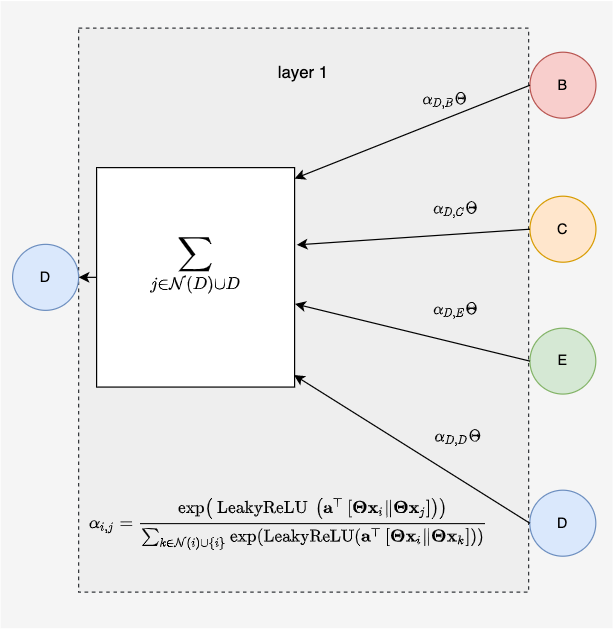

The diagram above was exported from draw.io. Its source (the exported page's mxGraphModel, read from the mxfile embedded in the PNG):
<mxGraphModel dx="682" dy="772" grid="1" gridSize="10" guides="1" tooltips="1" connect="1" arrows="1" fold="1" page="1" pageScale="1" pageWidth="850" pageHeight="1100" math="1" shadow="0">
  <root>
    <mxCell id="0" />
    <mxCell id="1" parent="0" />
    <mxCell id="2" value="" style="rounded=0;whiteSpace=wrap;html=1;fillColor=#f5f5f5;fontColor=#333333;strokeColor=none;" parent="1" vertex="1">
      <mxGeometry x="30" y="17.44" width="510" height="522.56" as="geometry" />
    </mxCell>
    <mxCell id="3" value="&lt;font style=&quot;font-size: 14px&quot;&gt;layer 1&lt;br&gt;&lt;/font&gt;&lt;br&gt;&lt;br&gt;&lt;br&gt;&lt;br&gt;&lt;br&gt;&lt;br&gt;&lt;br&gt;&lt;br&gt;&lt;br&gt;&lt;br&gt;&lt;br&gt;&lt;br&gt;&lt;br&gt;&lt;br&gt;&lt;br&gt;&lt;br&gt;&lt;br&gt;&lt;br&gt;&lt;br&gt;&lt;br&gt;&lt;br&gt;&lt;br&gt;&lt;br&gt;&lt;br&gt;&lt;br&gt;&lt;br&gt;&lt;br&gt;&lt;br&gt;&lt;br&gt;&lt;br&gt;" style="rounded=0;whiteSpace=wrap;html=1;dashed=1;fontSize=11;fillColor=#eeeeee;strokeColor=#36393d;" parent="1" vertex="1">
      <mxGeometry x="95" y="40" width="375" height="470" as="geometry" />
    </mxCell>
    <mxCell id="20" value="$$\alpha_{i, j}=\frac{\exp \left(\text { LeakyReLU }\left(\mathbf{a}^{\top}\left[\boldsymbol{\Theta} \mathbf{x}_i \| \boldsymbol{\Theta} \mathbf{x}_j\right]\right)\right)}{\sum_{k \in \mathcal{N}(i) \cup\{i\}} \exp \left(\operatorname{LeakyReLU}\left(\mathbf{a}^{\top}\left[\boldsymbol{\Theta} \mathbf{x}_i \| \boldsymbol{\Theta} \mathbf{x}_k\right]\right)\right)}$$" style="rounded=0;whiteSpace=wrap;html=1;strokeColor=none;fillColor=#eeeeee;" parent="1" vertex="1">
      <mxGeometry x="100" y="407.5" width="340" height="90" as="geometry" />
    </mxCell>
    <mxCell id="4" value="B" style="ellipse;whiteSpace=wrap;html=1;aspect=fixed;fillColor=#f8cecc;strokeColor=#b85450;" parent="1" vertex="1">
      <mxGeometry x="471.1193399339934" y="60.004999999999995" width="55" height="55" as="geometry" />
    </mxCell>
    <mxCell id="5" style="edgeStyle=none;html=1;entryX=1;entryY=0.05;entryDx=0;entryDy=0;fontSize=16;fontColor=#000000;startArrow=none;startFill=0;endArrow=classic;endFill=1;exitX=0;exitY=0.5;exitDx=0;exitDy=0;entryPerimeter=0;" parent="1" source="4" target="18" edge="1">
      <mxGeometry relative="1" as="geometry">
        <mxPoint x="600" y="108" as="sourcePoint" />
      </mxGeometry>
    </mxCell>
    <mxCell id="6" value="$$\alpha_{D, B}\Theta$$" style="edgeLabel;html=1;align=center;verticalAlign=middle;resizable=0;points=[];fontSize=11;fontColor=#000000;labelBackgroundColor=none;" parent="5" vertex="1" connectable="0">
      <mxGeometry x="-0.2873" y="3" relative="1" as="geometry">
        <mxPoint x="-3" y="-18" as="offset" />
      </mxGeometry>
    </mxCell>
    <mxCell id="7" value="C" style="ellipse;whiteSpace=wrap;html=1;aspect=fixed;fillColor=#ffe6cc;strokeColor=#d79b00;" parent="1" vertex="1">
      <mxGeometry x="471.1193399339934" y="180.005" width="55" height="55" as="geometry" />
    </mxCell>
    <mxCell id="8" value="E" style="ellipse;whiteSpace=wrap;html=1;aspect=fixed;fillColor=#d5e8d4;strokeColor=#82b366;" parent="1" vertex="1">
      <mxGeometry x="471.12" y="290" width="54.88" height="54.88" as="geometry" />
    </mxCell>
    <mxCell id="9" value="D" style="ellipse;whiteSpace=wrap;html=1;aspect=fixed;fillColor=#dae8fc;strokeColor=#6c8ebf;" parent="1" vertex="1">
      <mxGeometry x="470.9993399339934" y="425" width="55" height="55" as="geometry" />
    </mxCell>
    <mxCell id="10" style="edgeStyle=none;html=1;exitX=0;exitY=0.5;exitDx=0;exitDy=0;fontSize=16;fontColor=#000000;startArrow=none;startFill=0;endArrow=classic;endFill=1;entryX=1.011;entryY=0.352;entryDx=0;entryDy=0;entryPerimeter=0;" parent="1" source="7" target="18" edge="1">
      <mxGeometry relative="1" as="geometry" />
    </mxCell>
    <mxCell id="11" value="$$\alpha_{D, C}\Theta$$" style="edgeLabel;html=1;align=center;verticalAlign=middle;resizable=0;points=[];fontSize=11;fontColor=#000000;labelBackgroundColor=none;" parent="10" vertex="1" connectable="0">
      <mxGeometry x="-0.5571" relative="1" as="geometry">
        <mxPoint x="-20" y="-20" as="offset" />
      </mxGeometry>
    </mxCell>
    <mxCell id="12" style="edgeStyle=none;html=1;exitX=0;exitY=0.5;exitDx=0;exitDy=0;fontSize=16;fontColor=#000000;startArrow=none;startFill=0;endArrow=classic;endFill=1;entryX=1.002;entryY=0.621;entryDx=0;entryDy=0;entryPerimeter=0;" parent="1" source="8" target="18" edge="1">
      <mxGeometry relative="1" as="geometry">
        <mxPoint x="415.3795049505007" y="273.75" as="sourcePoint" />
        <mxPoint x="328.75346534653465" y="273.75" as="targetPoint" />
      </mxGeometry>
    </mxCell>
    <mxCell id="13" value="$$\alpha_{D, E}\Theta$$" style="edgeLabel;html=1;align=center;verticalAlign=middle;resizable=0;points=[];fontSize=11;fontColor=#000000;labelBackgroundColor=none;" parent="12" vertex="1" connectable="0">
      <mxGeometry x="-0.5571" relative="1" as="geometry">
        <mxPoint x="-19" y="-32" as="offset" />
      </mxGeometry>
    </mxCell>
    <mxCell id="14" style="edgeStyle=none;html=1;exitX=0;exitY=0.5;exitDx=0;exitDy=0;entryX=0.997;entryY=0.945;entryDx=0;entryDy=0;fontSize=16;fontColor=#000000;startArrow=none;startFill=0;endArrow=classic;endFill=1;entryPerimeter=0;" parent="1" source="9" target="18" edge="1">
      <mxGeometry relative="1" as="geometry">
        <mxPoint x="315.00330033003297" y="358.99999999999983" as="targetPoint" />
      </mxGeometry>
    </mxCell>
    <mxCell id="15" value="$$\alpha_{D, D}\Theta$$" style="edgeLabel;html=1;align=center;verticalAlign=middle;resizable=0;points=[];fontSize=11;fontColor=#000000;labelBackgroundColor=none;" parent="14" vertex="1" connectable="0">
      <mxGeometry x="0.1035" y="1" relative="1" as="geometry">
        <mxPoint x="48" y="-5" as="offset" />
      </mxGeometry>
    </mxCell>
    <mxCell id="16" value="D" style="ellipse;whiteSpace=wrap;html=1;aspect=fixed;fillColor=#dae8fc;strokeColor=#6c8ebf;" parent="1" vertex="1">
      <mxGeometry x="40" y="220.125" width="55" height="55" as="geometry" />
    </mxCell>
    <mxCell id="17" style="edgeStyle=none;html=1;exitX=0;exitY=0.5;exitDx=0;exitDy=0;entryX=1;entryY=0.5;entryDx=0;entryDy=0;fontSize=16;fontColor=#000000;endArrow=classic;endFill=1;startArrow=none;startFill=0;" parent="1" source="18" target="16" edge="1">
      <mxGeometry relative="1" as="geometry" />
    </mxCell>
    <mxCell id="18" value="&lt;div style=&quot;background-color: rgb(255 , 255 , 255) ; line-height: 18px&quot;&gt;&lt;font face=&quot;menlo, monaco, courier new, monospace&quot;&gt;&lt;span style=&quot;font-size: 16px&quot;&gt;$$\sum_{j \in \mathcal{N}(D) \cup D}$$&lt;/span&gt;&lt;/font&gt;&lt;br&gt;&lt;/div&gt;" style="rounded=0;whiteSpace=wrap;html=1;" parent="1" vertex="1">
      <mxGeometry x="110.0013201320132" y="156.185" width="165.0019801980198" height="182.875" as="geometry" />
    </mxCell>
  </root>
</mxGraphModel>